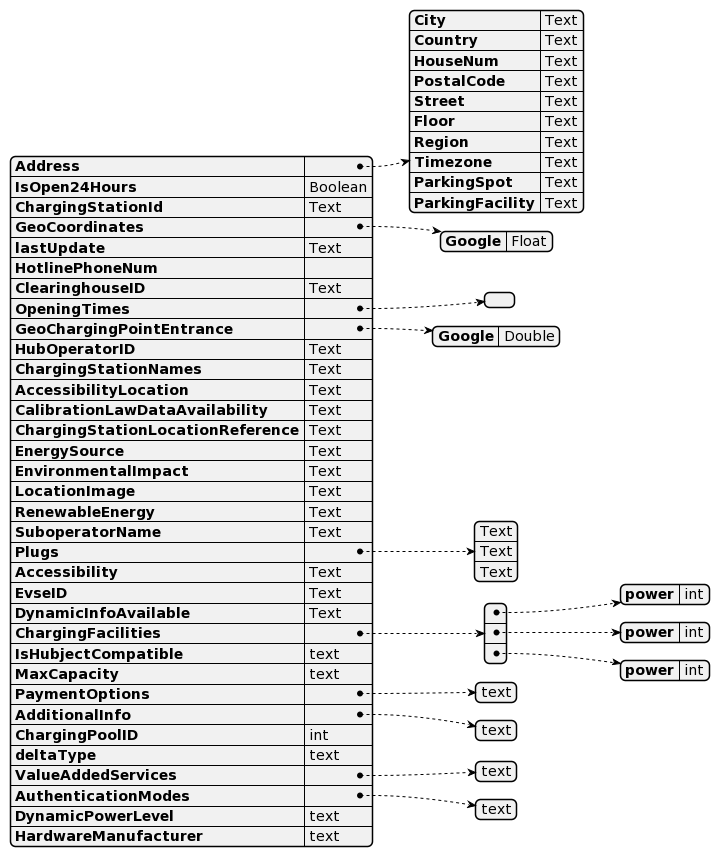

The diagram above was rendered by PlantUML. Its source (embedded in the PNG):
@startjson
{
  "Address": {
    "City": "Text",
    "Country": "Text",
    "HouseNum": "Text",
    "PostalCode": "Text",
    "Street": "Text",
    "Floor": "Text",
    "Region": "Text",
    "Timezone": "Text",
    "ParkingSpot": "Text",
    "ParkingFacility": "Text"
  },
  "IsOpen24Hours": "Boolean",
  "ChargingStationId": "Text",
  "GeoCoordinates": {
    "Google": "Float"
  },
  "lastUpdate": "Text",
  "HotlinePhoneNum": "",
  "ClearinghouseID": "Text",
  "OpeningTimes": [],
  "GeoChargingPointEntrance": {
    "Google": "Double"
  },
  "HubOperatorID": "Text",
  "ChargingStationNames": "Text",
  "AccessibilityLocation": "Text",
  "CalibrationLawDataAvailability": "Text",
  "ChargingStationLocationReference": "Text",
  "EnergySource": "Text",
  "EnvironmentalImpact": "Text",
  "LocationImage": "Text",
  "RenewableEnergy": "Text",
  "SuboperatorName": "Text",
  "Plugs": [
    "Text",
    "Text",
    "Text"
  ],
  "Accessibility": "Text",
  "EvseID": "Text",
  "DynamicInfoAvailable": "Text",
  "ChargingFacilities": [
    {
      "power": "int"
    },
    {
      "power": "int"
    },
    {
      "power": "int"
    }
  ],
  "IsHubjectCompatible": "text",
  "MaxCapacity": "text",
  "PaymentOptions": [
    "text"
  ],
  "AdditionalInfo": [
    "text"
  ],
  "ChargingPoolID": "int",
  "deltaType": "text",
  "ValueAddedServices": [
    "text"
  ],
  "AuthenticationModes": [
    "text"
  ],
  "DynamicPowerLevel": "text",
  "HardwareManufacturer": "text"
}
@endjson